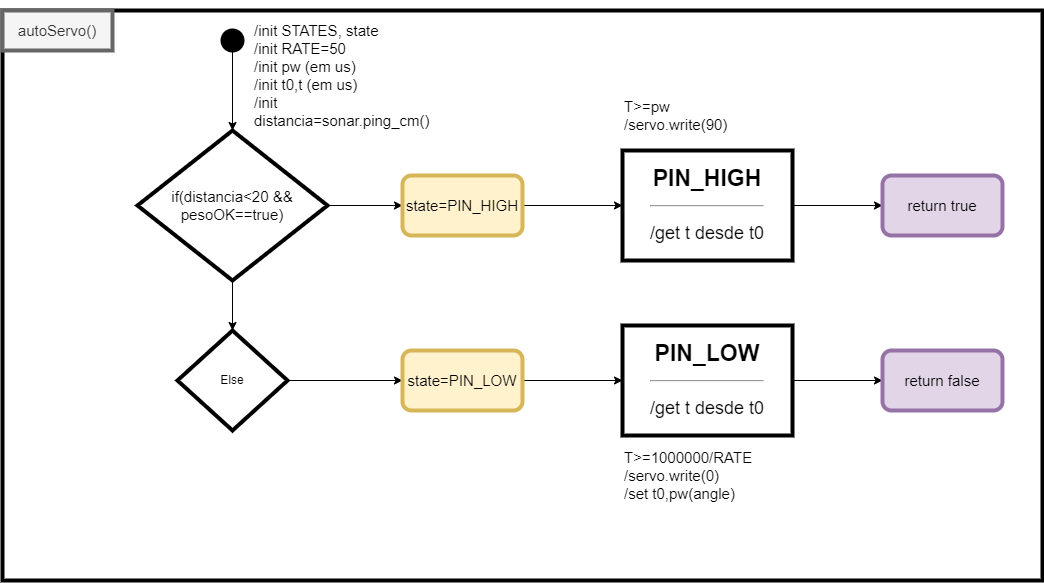

The diagram above was exported from draw.io. Its source (the exported page's mxGraphModel, read from the mxfile embedded in the PNG):
<mxGraphModel dx="484" dy="792" grid="1" gridSize="10" guides="1" tooltips="1" connect="1" arrows="1" fold="1" page="1" pageScale="1" pageWidth="827" pageHeight="1169" math="0" shadow="0">
  <root>
    <mxCell id="IOG2BN8yyx0a8oMPDkSi-0" />
    <mxCell id="IOG2BN8yyx0a8oMPDkSi-1" parent="IOG2BN8yyx0a8oMPDkSi-0" />
    <mxCell id="IOG2BN8yyx0a8oMPDkSi-2" value="" style="rounded=0;whiteSpace=wrap;html=1;fontSize=15;strokeColor=#000000;strokeWidth=4;fillColor=#FFFFFF;" vertex="1" parent="IOG2BN8yyx0a8oMPDkSi-1">
      <mxGeometry x="50" y="140" width="1040" height="570" as="geometry" />
    </mxCell>
    <mxCell id="IOG2BN8yyx0a8oMPDkSi-3" value="autoServo()" style="rounded=0;whiteSpace=wrap;html=1;fontSize=15;strokeColor=#666666;strokeWidth=4;fillColor=#f5f5f5;fontColor=#333333;" vertex="1" parent="IOG2BN8yyx0a8oMPDkSi-1">
      <mxGeometry x="50" y="140" width="110" height="40" as="geometry" />
    </mxCell>
    <mxCell id="oyOMGnJXhSVfHas6ETxC-5" style="edgeStyle=orthogonalEdgeStyle;rounded=0;orthogonalLoop=1;jettySize=auto;html=1;exitX=0.5;exitY=1;exitDx=0;exitDy=0;entryX=0.5;entryY=0;entryDx=0;entryDy=0;fontSize=15;" edge="1" parent="IOG2BN8yyx0a8oMPDkSi-1" source="oyOMGnJXhSVfHas6ETxC-0" target="oyOMGnJXhSVfHas6ETxC-2">
      <mxGeometry relative="1" as="geometry" />
    </mxCell>
    <mxCell id="oyOMGnJXhSVfHas6ETxC-0" value="" style="ellipse;whiteSpace=wrap;html=1;aspect=fixed;fontSize=23;strokeColor=#000000;strokeWidth=4;fillColor=#000000;" vertex="1" parent="IOG2BN8yyx0a8oMPDkSi-1">
      <mxGeometry x="270" y="160" width="20" height="20" as="geometry" />
    </mxCell>
    <mxCell id="oyOMGnJXhSVfHas6ETxC-1" value="/init STATES, state&lt;br&gt;/init RATE=50&lt;br&gt;/init pw (em us)&lt;br&gt;/init t0,t (em us)&lt;br&gt;/init distancia=sonar.ping_cm()&amp;nbsp;" style="text;html=1;strokeColor=none;fillColor=none;align=left;verticalAlign=middle;whiteSpace=wrap;rounded=0;fontSize=15;" vertex="1" parent="IOG2BN8yyx0a8oMPDkSi-1">
      <mxGeometry x="300" y="130" width="180" height="150" as="geometry" />
    </mxCell>
    <mxCell id="oyOMGnJXhSVfHas6ETxC-4" style="edgeStyle=orthogonalEdgeStyle;rounded=0;orthogonalLoop=1;jettySize=auto;html=1;exitX=1;exitY=0.5;exitDx=0;exitDy=0;fontSize=15;" edge="1" parent="IOG2BN8yyx0a8oMPDkSi-1" source="oyOMGnJXhSVfHas6ETxC-2" target="oyOMGnJXhSVfHas6ETxC-3">
      <mxGeometry relative="1" as="geometry" />
    </mxCell>
    <mxCell id="Jfv7SlXVMOQ2mbQJBm4t-4" style="edgeStyle=orthogonalEdgeStyle;rounded=0;orthogonalLoop=1;jettySize=auto;html=1;exitX=0.5;exitY=1;exitDx=0;exitDy=0;entryX=0.5;entryY=0;entryDx=0;entryDy=0;fontSize=15;" edge="1" parent="IOG2BN8yyx0a8oMPDkSi-1" source="oyOMGnJXhSVfHas6ETxC-2" target="Jfv7SlXVMOQ2mbQJBm4t-0">
      <mxGeometry relative="1" as="geometry" />
    </mxCell>
    <mxCell id="oyOMGnJXhSVfHas6ETxC-2" value="if(distancia&amp;lt;20 &amp;amp;&amp;amp; pesoOK==true)" style="rhombus;whiteSpace=wrap;html=1;fontSize=15;strokeColor=#000000;strokeWidth=4;fillColor=#FFFFFF;" vertex="1" parent="IOG2BN8yyx0a8oMPDkSi-1">
      <mxGeometry x="185" y="260" width="190" height="150" as="geometry" />
    </mxCell>
    <mxCell id="e2YYctEOc_pQN83zP07x-1" style="edgeStyle=orthogonalEdgeStyle;rounded=0;orthogonalLoop=1;jettySize=auto;html=1;exitX=1;exitY=0.5;exitDx=0;exitDy=0;entryX=0;entryY=0.5;entryDx=0;entryDy=0;fontSize=15;" edge="1" parent="IOG2BN8yyx0a8oMPDkSi-1" source="oyOMGnJXhSVfHas6ETxC-3" target="e2YYctEOc_pQN83zP07x-0">
      <mxGeometry relative="1" as="geometry" />
    </mxCell>
    <mxCell id="oyOMGnJXhSVfHas6ETxC-3" value="state=PIN_HIGH" style="rounded=1;whiteSpace=wrap;html=1;fontSize=15;strokeColor=#d6b656;strokeWidth=4;fillColor=#fff2cc;" vertex="1" parent="IOG2BN8yyx0a8oMPDkSi-1">
      <mxGeometry x="450" y="305" width="120" height="60" as="geometry" />
    </mxCell>
    <mxCell id="Jfv7SlXVMOQ2mbQJBm4t-2" style="edgeStyle=orthogonalEdgeStyle;rounded=0;orthogonalLoop=1;jettySize=auto;html=1;exitX=1;exitY=0.5;exitDx=0;exitDy=0;entryX=0;entryY=0.5;entryDx=0;entryDy=0;fontSize=15;" edge="1" parent="IOG2BN8yyx0a8oMPDkSi-1" source="Jfv7SlXVMOQ2mbQJBm4t-0" target="Jfv7SlXVMOQ2mbQJBm4t-1">
      <mxGeometry relative="1" as="geometry" />
    </mxCell>
    <mxCell id="Jfv7SlXVMOQ2mbQJBm4t-0" value="Else" style="rhombus;whiteSpace=wrap;html=1;fontSize=12;strokeColor=#000000;strokeWidth=4;fillColor=#FFFFFF;" vertex="1" parent="IOG2BN8yyx0a8oMPDkSi-1">
      <mxGeometry x="225" y="460" width="110" height="100" as="geometry" />
    </mxCell>
    <mxCell id="e2YYctEOc_pQN83zP07x-7" style="edgeStyle=orthogonalEdgeStyle;rounded=0;orthogonalLoop=1;jettySize=auto;html=1;exitX=1;exitY=0.5;exitDx=0;exitDy=0;entryX=0;entryY=0.5;entryDx=0;entryDy=0;fontSize=15;" edge="1" parent="IOG2BN8yyx0a8oMPDkSi-1" source="Jfv7SlXVMOQ2mbQJBm4t-1" target="e2YYctEOc_pQN83zP07x-6">
      <mxGeometry relative="1" as="geometry" />
    </mxCell>
    <mxCell id="Jfv7SlXVMOQ2mbQJBm4t-1" value="state=PIN_LOW" style="rounded=1;whiteSpace=wrap;html=1;fontSize=15;strokeColor=#d6b656;strokeWidth=4;fillColor=#fff2cc;" vertex="1" parent="IOG2BN8yyx0a8oMPDkSi-1">
      <mxGeometry x="450" y="480" width="120" height="60" as="geometry" />
    </mxCell>
    <mxCell id="e2YYctEOc_pQN83zP07x-5" style="edgeStyle=orthogonalEdgeStyle;rounded=0;orthogonalLoop=1;jettySize=auto;html=1;exitX=1;exitY=0.5;exitDx=0;exitDy=0;entryX=0;entryY=0.5;entryDx=0;entryDy=0;fontSize=15;" edge="1" parent="IOG2BN8yyx0a8oMPDkSi-1" source="e2YYctEOc_pQN83zP07x-0" target="e2YYctEOc_pQN83zP07x-4">
      <mxGeometry relative="1" as="geometry" />
    </mxCell>
    <mxCell id="e2YYctEOc_pQN83zP07x-0" value="&lt;b&gt;PIN_HIGH&lt;/b&gt;&lt;br&gt;&lt;hr&gt;&lt;font style=&quot;font-size: 18px&quot;&gt;/get t desde t0&lt;/font&gt;" style="rounded=0;whiteSpace=wrap;html=1;fontSize=23;strokeColor=#000000;strokeWidth=4;fillColor=#FFFFFF;" vertex="1" parent="IOG2BN8yyx0a8oMPDkSi-1">
      <mxGeometry x="670" y="280" width="170" height="110" as="geometry" />
    </mxCell>
    <mxCell id="e2YYctEOc_pQN83zP07x-2" value="T&amp;gt;=pw&lt;br&gt;/servo.write(90)" style="text;html=1;strokeColor=none;fillColor=none;align=left;verticalAlign=middle;whiteSpace=wrap;rounded=0;fontSize=15;" vertex="1" parent="IOG2BN8yyx0a8oMPDkSi-1">
      <mxGeometry x="670" y="220" width="190" height="50" as="geometry" />
    </mxCell>
    <mxCell id="e2YYctEOc_pQN83zP07x-3" value="T&amp;gt;=1000000/RATE&lt;br&gt;/servo.write(0)&lt;br&gt;/set t0,pw(angle)" style="text;html=1;strokeColor=none;fillColor=none;align=left;verticalAlign=middle;whiteSpace=wrap;rounded=0;fontSize=15;" vertex="1" parent="IOG2BN8yyx0a8oMPDkSi-1">
      <mxGeometry x="670" y="580" width="190" height="50" as="geometry" />
    </mxCell>
    <mxCell id="e2YYctEOc_pQN83zP07x-4" value="return true" style="rounded=1;whiteSpace=wrap;html=1;fontSize=15;strokeColor=#9673a6;strokeWidth=4;fillColor=#e1d5e7;" vertex="1" parent="IOG2BN8yyx0a8oMPDkSi-1">
      <mxGeometry x="930" y="305" width="120" height="60" as="geometry" />
    </mxCell>
    <mxCell id="e2YYctEOc_pQN83zP07x-9" style="edgeStyle=orthogonalEdgeStyle;rounded=0;orthogonalLoop=1;jettySize=auto;html=1;exitX=1;exitY=0.5;exitDx=0;exitDy=0;fontSize=15;" edge="1" parent="IOG2BN8yyx0a8oMPDkSi-1" source="e2YYctEOc_pQN83zP07x-6" target="e2YYctEOc_pQN83zP07x-8">
      <mxGeometry relative="1" as="geometry" />
    </mxCell>
    <mxCell id="e2YYctEOc_pQN83zP07x-6" value="&lt;b&gt;PIN_LOW&lt;/b&gt;&lt;br&gt;&lt;hr&gt;&lt;font style=&quot;font-size: 18px&quot;&gt;/get t desde t0&lt;/font&gt;" style="rounded=0;whiteSpace=wrap;html=1;fontSize=23;strokeColor=#000000;strokeWidth=4;fillColor=#FFFFFF;" vertex="1" parent="IOG2BN8yyx0a8oMPDkSi-1">
      <mxGeometry x="670" y="455" width="170" height="110" as="geometry" />
    </mxCell>
    <mxCell id="e2YYctEOc_pQN83zP07x-8" value="return false" style="rounded=1;whiteSpace=wrap;html=1;fontSize=15;strokeColor=#9673a6;strokeWidth=4;fillColor=#e1d5e7;" vertex="1" parent="IOG2BN8yyx0a8oMPDkSi-1">
      <mxGeometry x="930" y="480" width="120" height="60" as="geometry" />
    </mxCell>
  </root>
</mxGraphModel>